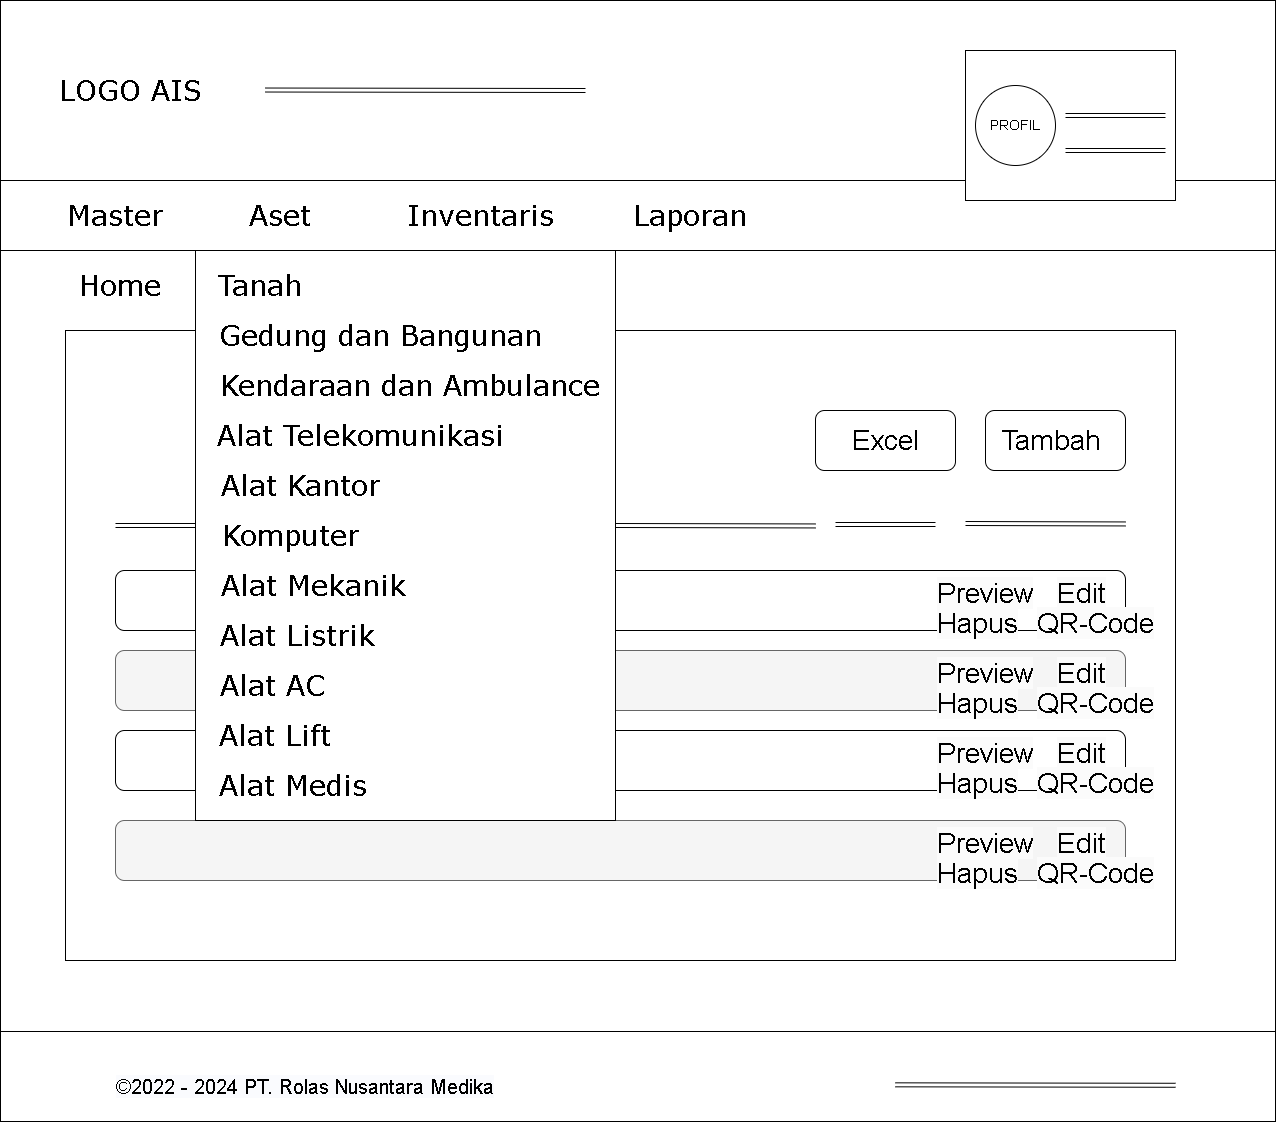

The diagram above was exported from draw.io. Its source (the exported page's mxGraphModel, read from the mxfile embedded in the PNG):
<mxGraphModel dx="3180" dy="2033" grid="1" gridSize="10" guides="1" tooltips="1" connect="1" arrows="1" fold="1" page="1" pageScale="1" pageWidth="1100" pageHeight="850" background="#ffffff" math="0" shadow="0">
  <root>
    <mxCell id="0" />
    <mxCell id="1" parent="0" />
    <mxCell id="h75nOR_dlJSUvkTw9N2a-3" value="" style="verticalLabelPosition=bottom;verticalAlign=top;html=1;shape=mxgraph.basic.rect;fillColor2=none;strokeWidth=1;size=20;indent=5;" parent="1" vertex="1">
      <mxGeometry x="-85" y="-100" width="1275" height="1120" as="geometry" />
    </mxCell>
    <mxCell id="nrxReU_BBb3MfC9fwXZN-2" value="" style="rounded=0;whiteSpace=wrap;html=1;" parent="1" vertex="1">
      <mxGeometry x="-85" y="931" width="1275" height="90" as="geometry" />
    </mxCell>
    <mxCell id="h75nOR_dlJSUvkTw9N2a-1" value="&lt;span style=&quot;font-family: Nunito, sans-serif; font-size: 20px; background-color: rgb(250, 251, 254);&quot;&gt;©2022 -&amp;nbsp;&lt;/span&gt;&lt;span style=&quot;font-family: Nunito, sans-serif; font-size: 20px; background-color: rgb(250, 251, 254);&quot;&gt;2024 PT. Rolas Nusantara Medika&lt;/span&gt;" style="text;html=1;align=center;verticalAlign=middle;whiteSpace=wrap;rounded=0;fontSize=20;" parent="1" vertex="1">
      <mxGeometry x="-70" y="971" width="580" height="30" as="geometry" />
    </mxCell>
    <mxCell id="nrxReU_BBb3MfC9fwXZN-1" value="" style="rounded=0;whiteSpace=wrap;html=1;" parent="1" vertex="1">
      <mxGeometry x="-85" y="-100" width="1275" height="180" as="geometry" />
    </mxCell>
    <mxCell id="677b7b8949515195-2" value="LOGO AIS" style="whiteSpace=wrap;html=1;rounded=0;shadow=0;labelBackgroundColor=none;strokeWidth=1;fontFamily=Verdana;fontSize=28;align=center;comic=1;fillColor=none;strokeColor=none;" parent="1" vertex="1">
      <mxGeometry x="-60" y="-35" width="210" height="50" as="geometry" />
    </mxCell>
    <mxCell id="nrxReU_BBb3MfC9fwXZN-5" value="" style="shape=link;html=1;rounded=0;exitX=0.647;exitY=0.961;exitDx=0;exitDy=0;exitPerimeter=0;" parent="1" edge="1">
      <mxGeometry width="100" relative="1" as="geometry">
        <mxPoint x="809.9249999999997" y="984.3299999999999" as="sourcePoint" />
        <mxPoint x="1090" y="984.77" as="targetPoint" />
      </mxGeometry>
    </mxCell>
    <mxCell id="nrxReU_BBb3MfC9fwXZN-6" value="" style="shape=link;html=1;rounded=0;" parent="1" edge="1">
      <mxGeometry width="100" relative="1" as="geometry">
        <mxPoint x="180" y="-10.47581421231218" as="sourcePoint" />
        <mxPoint x="500" y="-10" as="targetPoint" />
      </mxGeometry>
    </mxCell>
    <mxCell id="nrxReU_BBb3MfC9fwXZN-7" value="" style="rounded=0;whiteSpace=wrap;html=1;" parent="1" vertex="1">
      <mxGeometry x="-85" y="80" width="1275" height="70" as="geometry" />
    </mxCell>
    <mxCell id="nrxReU_BBb3MfC9fwXZN-8" value="" style="rounded=0;whiteSpace=wrap;html=1;" parent="1" vertex="1">
      <mxGeometry x="880" y="-50" width="210" height="150" as="geometry" />
    </mxCell>
    <mxCell id="nrxReU_BBb3MfC9fwXZN-9" value="&lt;font face=&quot;Verdana&quot;&gt;Master&amp;nbsp;&lt;/font&gt;" style="whiteSpace=wrap;html=1;rounded=0;shadow=0;labelBackgroundColor=none;strokeWidth=1;fontFamily=Verdana;fontSize=28;align=center;comic=1;fillColor=none;strokeColor=none;" parent="1" vertex="1">
      <mxGeometry x="-70" y="90" width="210" height="50" as="geometry" />
    </mxCell>
    <mxCell id="nrxReU_BBb3MfC9fwXZN-10" value="&lt;font face=&quot;Verdana&quot;&gt;Aset&lt;/font&gt;" style="whiteSpace=wrap;html=1;rounded=0;shadow=0;labelBackgroundColor=none;strokeWidth=1;fontFamily=Verdana;fontSize=28;align=center;comic=1;fillColor=none;strokeColor=none;" parent="1" vertex="1">
      <mxGeometry x="90" y="90" width="210" height="50" as="geometry" />
    </mxCell>
    <mxCell id="nrxReU_BBb3MfC9fwXZN-11" value="&lt;font face=&quot;Verdana&quot;&gt;Inventaris&lt;/font&gt;" style="whiteSpace=wrap;html=1;rounded=0;shadow=0;labelBackgroundColor=none;strokeWidth=1;fontFamily=Verdana;fontSize=28;align=center;comic=1;fillColor=none;strokeColor=none;" parent="1" vertex="1">
      <mxGeometry x="290" y="90" width="210" height="50" as="geometry" />
    </mxCell>
    <mxCell id="nrxReU_BBb3MfC9fwXZN-12" value="&lt;font face=&quot;Verdana&quot;&gt;Laporan&lt;/font&gt;" style="whiteSpace=wrap;html=1;rounded=0;shadow=0;labelBackgroundColor=none;strokeWidth=1;fontFamily=Verdana;fontSize=28;align=center;comic=1;fillColor=none;strokeColor=none;" parent="1" vertex="1">
      <mxGeometry x="500" y="90" width="210" height="50" as="geometry" />
    </mxCell>
    <mxCell id="nrxReU_BBb3MfC9fwXZN-13" value="" style="shape=link;html=1;rounded=0;" parent="1" edge="1">
      <mxGeometry width="100" relative="1" as="geometry">
        <mxPoint x="980" y="15.00418578768782" as="sourcePoint" />
        <mxPoint x="1080" y="15" as="targetPoint" />
      </mxGeometry>
    </mxCell>
    <mxCell id="nrxReU_BBb3MfC9fwXZN-14" value="" style="shape=link;html=1;rounded=0;" parent="1" edge="1">
      <mxGeometry width="100" relative="1" as="geometry">
        <mxPoint x="980" y="50.00418578768782" as="sourcePoint" />
        <mxPoint x="1080" y="50" as="targetPoint" />
      </mxGeometry>
    </mxCell>
    <mxCell id="nrxReU_BBb3MfC9fwXZN-15" value="&lt;font style=&quot;font-size: 14px;&quot;&gt;PROFIL&lt;/font&gt;" style="ellipse;whiteSpace=wrap;html=1;aspect=fixed;" parent="1" vertex="1">
      <mxGeometry x="890" y="-15" width="80" height="80" as="geometry" />
    </mxCell>
    <mxCell id="nrxReU_BBb3MfC9fwXZN-16" value="" style="rounded=0;whiteSpace=wrap;html=1;" parent="1" vertex="1">
      <mxGeometry x="-20" y="230" width="1110" height="630" as="geometry" />
    </mxCell>
    <mxCell id="nrxReU_BBb3MfC9fwXZN-22" value="&lt;font face=&quot;Verdana&quot;&gt;Home&lt;/font&gt;" style="whiteSpace=wrap;html=1;rounded=0;shadow=0;labelBackgroundColor=none;strokeWidth=1;fontFamily=Verdana;fontSize=28;align=center;comic=1;fillColor=none;strokeColor=none;" parent="1" vertex="1">
      <mxGeometry x="-70" y="160" width="210" height="50" as="geometry" />
    </mxCell>
    <mxCell id="X1HVRlElM7F8S1zo-2Kv-1" value="&lt;font face=&quot;Verdana&quot;&gt;Aset&lt;/font&gt;" style="whiteSpace=wrap;html=1;rounded=0;shadow=0;labelBackgroundColor=none;strokeWidth=1;fontFamily=Verdana;fontSize=28;align=center;comic=1;fillColor=none;strokeColor=none;" vertex="1" parent="1">
      <mxGeometry x="40" y="160" width="210" height="50" as="geometry" />
    </mxCell>
    <mxCell id="X1HVRlElM7F8S1zo-2Kv-7" style="edgeStyle=orthogonalEdgeStyle;rounded=0;orthogonalLoop=1;jettySize=auto;html=1;exitX=0.5;exitY=1;exitDx=0;exitDy=0;" edge="1" parent="1" source="X1HVRlElM7F8S1zo-2Kv-6" target="X1HVRlElM7F8S1zo-2Kv-6">
      <mxGeometry relative="1" as="geometry" />
    </mxCell>
    <mxCell id="X1HVRlElM7F8S1zo-2Kv-19" value="&lt;font style=&quot;font-size: 28px;&quot;&gt;Tambah&amp;nbsp;&lt;/font&gt;" style="rounded=1;whiteSpace=wrap;html=1;align=center;" vertex="1" parent="1">
      <mxGeometry x="900" y="310" width="140" height="60" as="geometry" />
    </mxCell>
    <mxCell id="X1HVRlElM7F8S1zo-2Kv-21" value="&lt;span style=&quot;font-size: 28px;&quot;&gt;Excel&lt;/span&gt;" style="rounded=1;whiteSpace=wrap;html=1;align=center;" vertex="1" parent="1">
      <mxGeometry x="730" y="310" width="140" height="60" as="geometry" />
    </mxCell>
    <mxCell id="X1HVRlElM7F8S1zo-2Kv-22" value="" style="shape=link;html=1;rounded=0;" edge="1" parent="1">
      <mxGeometry width="100" relative="1" as="geometry">
        <mxPoint x="880" y="423" as="sourcePoint" />
        <mxPoint x="1040" y="423.43999999999994" as="targetPoint" />
      </mxGeometry>
    </mxCell>
    <mxCell id="X1HVRlElM7F8S1zo-2Kv-24" value="" style="shape=link;html=1;rounded=0;" edge="1" parent="1">
      <mxGeometry width="100" relative="1" as="geometry">
        <mxPoint x="530" y="425" as="sourcePoint" />
        <mxPoint x="730" y="425.43999999999994" as="targetPoint" />
      </mxGeometry>
    </mxCell>
    <mxCell id="X1HVRlElM7F8S1zo-2Kv-25" value="" style="shape=link;html=1;rounded=0;" edge="1" parent="1">
      <mxGeometry width="100" relative="1" as="geometry">
        <mxPoint x="30" y="425" as="sourcePoint" />
        <mxPoint x="110" y="425" as="targetPoint" />
      </mxGeometry>
    </mxCell>
    <mxCell id="X1HVRlElM7F8S1zo-2Kv-26" value="" style="shape=link;html=1;rounded=0;" edge="1" parent="1">
      <mxGeometry width="100" relative="1" as="geometry">
        <mxPoint x="750" y="424" as="sourcePoint" />
        <mxPoint x="850" y="424" as="targetPoint" />
      </mxGeometry>
    </mxCell>
    <mxCell id="X1HVRlElM7F8S1zo-2Kv-27" value="" style="rounded=1;whiteSpace=wrap;html=1;align=center;" vertex="1" parent="1">
      <mxGeometry x="30" y="470" width="1010" height="60" as="geometry" />
    </mxCell>
    <mxCell id="X1HVRlElM7F8S1zo-2Kv-28" value="" style="rounded=1;whiteSpace=wrap;html=1;align=center;fontColor=#333333;fillColor=#f5f5f5;strokeColor=#666666;" vertex="1" parent="1">
      <mxGeometry x="30" y="550" width="1010" height="60" as="geometry" />
    </mxCell>
    <mxCell id="X1HVRlElM7F8S1zo-2Kv-29" value="" style="rounded=1;whiteSpace=wrap;html=1;align=center;" vertex="1" parent="1">
      <mxGeometry x="30" y="630" width="1010" height="60" as="geometry" />
    </mxCell>
    <mxCell id="X1HVRlElM7F8S1zo-2Kv-30" value="" style="rounded=1;whiteSpace=wrap;html=1;align=center;fillColor=#f5f5f5;fontColor=#333333;strokeColor=#666666;" vertex="1" parent="1">
      <mxGeometry x="30" y="720" width="1010" height="60" as="geometry" />
    </mxCell>
    <mxCell id="X1HVRlElM7F8S1zo-2Kv-3" value="" style="rounded=0;whiteSpace=wrap;html=1;" vertex="1" parent="1">
      <mxGeometry x="110" y="150" width="420" height="570" as="geometry" />
    </mxCell>
    <mxCell id="X1HVRlElM7F8S1zo-2Kv-4" value="Tanah" style="whiteSpace=wrap;html=1;rounded=0;shadow=0;labelBackgroundColor=none;strokeWidth=1;fontFamily=Verdana;fontSize=28;align=center;comic=1;fillColor=none;strokeColor=none;" vertex="1" parent="1">
      <mxGeometry x="70" y="160" width="210" height="50" as="geometry" />
    </mxCell>
    <mxCell id="X1HVRlElM7F8S1zo-2Kv-5" value="&lt;font face=&quot;Verdana&quot;&gt;Gedung dan Bangunan&lt;/font&gt;" style="whiteSpace=wrap;html=1;rounded=0;shadow=0;labelBackgroundColor=none;strokeWidth=1;fontFamily=Verdana;fontSize=28;align=center;comic=1;fillColor=none;strokeColor=none;" vertex="1" parent="1">
      <mxGeometry x="110" y="210" width="370" height="50" as="geometry" />
    </mxCell>
    <mxCell id="X1HVRlElM7F8S1zo-2Kv-6" value="&lt;font face=&quot;Verdana&quot;&gt;Kendaraan dan Ambulance&lt;/font&gt;" style="whiteSpace=wrap;html=1;rounded=0;shadow=0;labelBackgroundColor=none;strokeWidth=1;fontFamily=Verdana;fontSize=28;align=center;comic=1;fillColor=none;strokeColor=none;" vertex="1" parent="1">
      <mxGeometry x="110" y="260" width="430" height="50" as="geometry" />
    </mxCell>
    <mxCell id="X1HVRlElM7F8S1zo-2Kv-8" value="&lt;font face=&quot;Verdana&quot;&gt;Alat Telekomunikasi&lt;/font&gt;" style="whiteSpace=wrap;html=1;rounded=0;shadow=0;labelBackgroundColor=none;strokeWidth=1;fontFamily=Verdana;fontSize=28;align=center;comic=1;fillColor=none;strokeColor=none;" vertex="1" parent="1">
      <mxGeometry x="60" y="310" width="430" height="50" as="geometry" />
    </mxCell>
    <mxCell id="X1HVRlElM7F8S1zo-2Kv-9" value="&lt;font face=&quot;Verdana&quot;&gt;Alat Kantor&lt;/font&gt;" style="whiteSpace=wrap;html=1;rounded=0;shadow=0;labelBackgroundColor=none;strokeWidth=1;fontFamily=Verdana;fontSize=28;align=center;comic=1;fillColor=none;strokeColor=none;" vertex="1" parent="1">
      <mxGeometry y="360" width="430" height="50" as="geometry" />
    </mxCell>
    <mxCell id="X1HVRlElM7F8S1zo-2Kv-10" value="&lt;font face=&quot;Verdana&quot;&gt;Alat Listrik&lt;/font&gt;" style="whiteSpace=wrap;html=1;rounded=0;shadow=0;labelBackgroundColor=none;strokeWidth=1;fontFamily=Verdana;fontSize=28;align=center;comic=1;fillColor=none;strokeColor=none;" vertex="1" parent="1">
      <mxGeometry x="-3" y="510" width="430" height="50" as="geometry" />
    </mxCell>
    <mxCell id="X1HVRlElM7F8S1zo-2Kv-11" value="&lt;font face=&quot;Verdana&quot;&gt;Alat Mekanik&lt;/font&gt;" style="whiteSpace=wrap;html=1;rounded=0;shadow=0;labelBackgroundColor=none;strokeWidth=1;fontFamily=Verdana;fontSize=28;align=center;comic=1;fillColor=none;strokeColor=none;" vertex="1" parent="1">
      <mxGeometry x="13" y="460" width="430" height="50" as="geometry" />
    </mxCell>
    <mxCell id="X1HVRlElM7F8S1zo-2Kv-12" value="&lt;font face=&quot;Verdana&quot;&gt;Alat AC&lt;/font&gt;" style="whiteSpace=wrap;html=1;rounded=0;shadow=0;labelBackgroundColor=none;strokeWidth=1;fontFamily=Verdana;fontSize=28;align=center;comic=1;fillColor=none;strokeColor=none;" vertex="1" parent="1">
      <mxGeometry x="-28" y="560" width="430" height="50" as="geometry" />
    </mxCell>
    <mxCell id="X1HVRlElM7F8S1zo-2Kv-13" value="&lt;font face=&quot;Verdana&quot;&gt;Alat Lift&lt;/font&gt;" style="whiteSpace=wrap;html=1;rounded=0;shadow=0;labelBackgroundColor=none;strokeWidth=1;fontFamily=Verdana;fontSize=28;align=center;comic=1;fillColor=none;strokeColor=none;" vertex="1" parent="1">
      <mxGeometry x="-25" y="610" width="430" height="50" as="geometry" />
    </mxCell>
    <mxCell id="X1HVRlElM7F8S1zo-2Kv-14" value="&lt;font face=&quot;Verdana&quot;&gt;Alat Medis&lt;/font&gt;" style="whiteSpace=wrap;html=1;rounded=0;shadow=0;labelBackgroundColor=none;strokeWidth=1;fontFamily=Verdana;fontSize=28;align=center;comic=1;fillColor=none;strokeColor=none;" vertex="1" parent="1">
      <mxGeometry x="-7" y="660" width="430" height="50" as="geometry" />
    </mxCell>
    <mxCell id="X1HVRlElM7F8S1zo-2Kv-16" value="&lt;font face=&quot;Verdana&quot;&gt;Komputer&lt;/font&gt;" style="whiteSpace=wrap;html=1;rounded=0;shadow=0;labelBackgroundColor=none;strokeWidth=1;fontFamily=Verdana;fontSize=28;align=center;comic=1;fillColor=none;strokeColor=none;" vertex="1" parent="1">
      <mxGeometry x="-10" y="410" width="430" height="50" as="geometry" />
    </mxCell>
    <mxCell id="X1HVRlElM7F8S1zo-2Kv-32" value="&lt;span style=&quot;color: rgb(0, 0, 0); font-family: Helvetica; font-size: 28px; font-style: normal; font-variant-ligatures: normal; font-variant-caps: normal; font-weight: 400; letter-spacing: normal; orphans: 2; text-align: center; text-indent: 0px; text-transform: none; widows: 2; word-spacing: 0px; -webkit-text-stroke-width: 0px; white-space: normal; background-color: rgb(251, 251, 251); text-decoration-thickness: initial; text-decoration-style: initial; text-decoration-color: initial; display: inline !important; float: none;&quot;&gt;Preview&lt;/span&gt;" style="text;whiteSpace=wrap;html=1;" vertex="1" parent="1">
      <mxGeometry x="850" y="720" width="100" height="60" as="geometry" />
    </mxCell>
    <mxCell id="X1HVRlElM7F8S1zo-2Kv-33" value="&lt;span style=&quot;color: rgb(0, 0, 0); font-family: Helvetica; font-size: 28px; font-style: normal; font-variant-ligatures: normal; font-variant-caps: normal; font-weight: 400; letter-spacing: normal; orphans: 2; text-align: center; text-indent: 0px; text-transform: none; widows: 2; word-spacing: 0px; -webkit-text-stroke-width: 0px; white-space: normal; background-color: rgb(251, 251, 251); text-decoration-thickness: initial; text-decoration-style: initial; text-decoration-color: initial; display: inline !important; float: none;&quot;&gt;Edit&lt;/span&gt;" style="text;whiteSpace=wrap;html=1;" vertex="1" parent="1">
      <mxGeometry x="970" y="720" width="100" height="60" as="geometry" />
    </mxCell>
    <mxCell id="X1HVRlElM7F8S1zo-2Kv-34" value="&lt;span style=&quot;color: rgb(0, 0, 0); font-family: Helvetica; font-size: 28px; font-style: normal; font-variant-ligatures: normal; font-variant-caps: normal; font-weight: 400; letter-spacing: normal; orphans: 2; text-align: center; text-indent: 0px; text-transform: none; widows: 2; word-spacing: 0px; -webkit-text-stroke-width: 0px; white-space: normal; background-color: rgb(251, 251, 251); text-decoration-thickness: initial; text-decoration-style: initial; text-decoration-color: initial; display: inline !important; float: none;&quot;&gt;Hapus&lt;/span&gt;" style="text;whiteSpace=wrap;html=1;" vertex="1" parent="1">
      <mxGeometry x="850" y="750" width="100" height="60" as="geometry" />
    </mxCell>
    <mxCell id="X1HVRlElM7F8S1zo-2Kv-35" value="&lt;span style=&quot;color: rgb(0, 0, 0); font-family: Helvetica; font-size: 28px; font-style: normal; font-variant-ligatures: normal; font-variant-caps: normal; font-weight: 400; letter-spacing: normal; orphans: 2; text-align: center; text-indent: 0px; text-transform: none; widows: 2; word-spacing: 0px; -webkit-text-stroke-width: 0px; white-space: normal; background-color: rgb(251, 251, 251); text-decoration-thickness: initial; text-decoration-style: initial; text-decoration-color: initial; display: inline !important; float: none;&quot;&gt;QR-Code&lt;/span&gt;" style="text;whiteSpace=wrap;html=1;" vertex="1" parent="1">
      <mxGeometry x="950" y="750" width="120" height="60" as="geometry" />
    </mxCell>
    <mxCell id="X1HVRlElM7F8S1zo-2Kv-40" value="&lt;span style=&quot;color: rgb(0, 0, 0); font-family: Helvetica; font-size: 28px; font-style: normal; font-variant-ligatures: normal; font-variant-caps: normal; font-weight: 400; letter-spacing: normal; orphans: 2; text-align: center; text-indent: 0px; text-transform: none; widows: 2; word-spacing: 0px; -webkit-text-stroke-width: 0px; white-space: normal; background-color: rgb(251, 251, 251); text-decoration-thickness: initial; text-decoration-style: initial; text-decoration-color: initial; display: inline !important; float: none;&quot;&gt;Preview&lt;/span&gt;" style="text;whiteSpace=wrap;html=1;" vertex="1" parent="1">
      <mxGeometry x="850" y="630" width="100" height="60" as="geometry" />
    </mxCell>
    <mxCell id="X1HVRlElM7F8S1zo-2Kv-41" value="&lt;span style=&quot;color: rgb(0, 0, 0); font-family: Helvetica; font-size: 28px; font-style: normal; font-variant-ligatures: normal; font-variant-caps: normal; font-weight: 400; letter-spacing: normal; orphans: 2; text-align: center; text-indent: 0px; text-transform: none; widows: 2; word-spacing: 0px; -webkit-text-stroke-width: 0px; white-space: normal; background-color: rgb(251, 251, 251); text-decoration-thickness: initial; text-decoration-style: initial; text-decoration-color: initial; display: inline !important; float: none;&quot;&gt;Edit&lt;/span&gt;" style="text;whiteSpace=wrap;html=1;" vertex="1" parent="1">
      <mxGeometry x="970" y="630" width="100" height="60" as="geometry" />
    </mxCell>
    <mxCell id="X1HVRlElM7F8S1zo-2Kv-42" value="&lt;span style=&quot;color: rgb(0, 0, 0); font-family: Helvetica; font-size: 28px; font-style: normal; font-variant-ligatures: normal; font-variant-caps: normal; font-weight: 400; letter-spacing: normal; orphans: 2; text-align: center; text-indent: 0px; text-transform: none; widows: 2; word-spacing: 0px; -webkit-text-stroke-width: 0px; white-space: normal; background-color: rgb(251, 251, 251); text-decoration-thickness: initial; text-decoration-style: initial; text-decoration-color: initial; display: inline !important; float: none;&quot;&gt;Hapus&lt;/span&gt;" style="text;whiteSpace=wrap;html=1;" vertex="1" parent="1">
      <mxGeometry x="850" y="660" width="100" height="60" as="geometry" />
    </mxCell>
    <mxCell id="X1HVRlElM7F8S1zo-2Kv-43" value="&lt;span style=&quot;color: rgb(0, 0, 0); font-family: Helvetica; font-size: 28px; font-style: normal; font-variant-ligatures: normal; font-variant-caps: normal; font-weight: 400; letter-spacing: normal; orphans: 2; text-align: center; text-indent: 0px; text-transform: none; widows: 2; word-spacing: 0px; -webkit-text-stroke-width: 0px; white-space: normal; background-color: rgb(251, 251, 251); text-decoration-thickness: initial; text-decoration-style: initial; text-decoration-color: initial; display: inline !important; float: none;&quot;&gt;QR-Code&lt;/span&gt;" style="text;whiteSpace=wrap;html=1;" vertex="1" parent="1">
      <mxGeometry x="950" y="660" width="120" height="60" as="geometry" />
    </mxCell>
    <mxCell id="X1HVRlElM7F8S1zo-2Kv-44" value="&lt;span style=&quot;color: rgb(0, 0, 0); font-family: Helvetica; font-size: 28px; font-style: normal; font-variant-ligatures: normal; font-variant-caps: normal; font-weight: 400; letter-spacing: normal; orphans: 2; text-align: center; text-indent: 0px; text-transform: none; widows: 2; word-spacing: 0px; -webkit-text-stroke-width: 0px; white-space: normal; background-color: rgb(251, 251, 251); text-decoration-thickness: initial; text-decoration-style: initial; text-decoration-color: initial; display: inline !important; float: none;&quot;&gt;Preview&lt;/span&gt;" style="text;whiteSpace=wrap;html=1;" vertex="1" parent="1">
      <mxGeometry x="850" y="550" width="100" height="60" as="geometry" />
    </mxCell>
    <mxCell id="X1HVRlElM7F8S1zo-2Kv-45" value="&lt;span style=&quot;color: rgb(0, 0, 0); font-family: Helvetica; font-size: 28px; font-style: normal; font-variant-ligatures: normal; font-variant-caps: normal; font-weight: 400; letter-spacing: normal; orphans: 2; text-align: center; text-indent: 0px; text-transform: none; widows: 2; word-spacing: 0px; -webkit-text-stroke-width: 0px; white-space: normal; background-color: rgb(251, 251, 251); text-decoration-thickness: initial; text-decoration-style: initial; text-decoration-color: initial; display: inline !important; float: none;&quot;&gt;Edit&lt;/span&gt;" style="text;whiteSpace=wrap;html=1;" vertex="1" parent="1">
      <mxGeometry x="970" y="550" width="100" height="60" as="geometry" />
    </mxCell>
    <mxCell id="X1HVRlElM7F8S1zo-2Kv-46" value="&lt;span style=&quot;color: rgb(0, 0, 0); font-family: Helvetica; font-size: 28px; font-style: normal; font-variant-ligatures: normal; font-variant-caps: normal; font-weight: 400; letter-spacing: normal; orphans: 2; text-align: center; text-indent: 0px; text-transform: none; widows: 2; word-spacing: 0px; -webkit-text-stroke-width: 0px; white-space: normal; background-color: rgb(251, 251, 251); text-decoration-thickness: initial; text-decoration-style: initial; text-decoration-color: initial; display: inline !important; float: none;&quot;&gt;Hapus&lt;/span&gt;" style="text;whiteSpace=wrap;html=1;" vertex="1" parent="1">
      <mxGeometry x="850" y="580" width="100" height="60" as="geometry" />
    </mxCell>
    <mxCell id="X1HVRlElM7F8S1zo-2Kv-47" value="&lt;span style=&quot;color: rgb(0, 0, 0); font-family: Helvetica; font-size: 28px; font-style: normal; font-variant-ligatures: normal; font-variant-caps: normal; font-weight: 400; letter-spacing: normal; orphans: 2; text-align: center; text-indent: 0px; text-transform: none; widows: 2; word-spacing: 0px; -webkit-text-stroke-width: 0px; white-space: normal; background-color: rgb(251, 251, 251); text-decoration-thickness: initial; text-decoration-style: initial; text-decoration-color: initial; display: inline !important; float: none;&quot;&gt;QR-Code&lt;/span&gt;" style="text;whiteSpace=wrap;html=1;" vertex="1" parent="1">
      <mxGeometry x="950" y="580" width="120" height="60" as="geometry" />
    </mxCell>
    <mxCell id="X1HVRlElM7F8S1zo-2Kv-48" value="&lt;span style=&quot;color: rgb(0, 0, 0); font-family: Helvetica; font-size: 28px; font-style: normal; font-variant-ligatures: normal; font-variant-caps: normal; font-weight: 400; letter-spacing: normal; orphans: 2; text-align: center; text-indent: 0px; text-transform: none; widows: 2; word-spacing: 0px; -webkit-text-stroke-width: 0px; white-space: normal; background-color: rgb(251, 251, 251); text-decoration-thickness: initial; text-decoration-style: initial; text-decoration-color: initial; display: inline !important; float: none;&quot;&gt;Preview&lt;/span&gt;" style="text;whiteSpace=wrap;html=1;" vertex="1" parent="1">
      <mxGeometry x="850" y="470" width="100" height="60" as="geometry" />
    </mxCell>
    <mxCell id="X1HVRlElM7F8S1zo-2Kv-49" value="&lt;span style=&quot;color: rgb(0, 0, 0); font-family: Helvetica; font-size: 28px; font-style: normal; font-variant-ligatures: normal; font-variant-caps: normal; font-weight: 400; letter-spacing: normal; orphans: 2; text-align: center; text-indent: 0px; text-transform: none; widows: 2; word-spacing: 0px; -webkit-text-stroke-width: 0px; white-space: normal; background-color: rgb(251, 251, 251); text-decoration-thickness: initial; text-decoration-style: initial; text-decoration-color: initial; display: inline !important; float: none;&quot;&gt;Edit&lt;/span&gt;" style="text;whiteSpace=wrap;html=1;" vertex="1" parent="1">
      <mxGeometry x="970" y="470" width="100" height="60" as="geometry" />
    </mxCell>
    <mxCell id="X1HVRlElM7F8S1zo-2Kv-50" value="&lt;span style=&quot;color: rgb(0, 0, 0); font-family: Helvetica; font-size: 28px; font-style: normal; font-variant-ligatures: normal; font-variant-caps: normal; font-weight: 400; letter-spacing: normal; orphans: 2; text-align: center; text-indent: 0px; text-transform: none; widows: 2; word-spacing: 0px; -webkit-text-stroke-width: 0px; white-space: normal; background-color: rgb(251, 251, 251); text-decoration-thickness: initial; text-decoration-style: initial; text-decoration-color: initial; display: inline !important; float: none;&quot;&gt;Hapus&lt;/span&gt;" style="text;whiteSpace=wrap;html=1;" vertex="1" parent="1">
      <mxGeometry x="850" y="500" width="100" height="60" as="geometry" />
    </mxCell>
    <mxCell id="X1HVRlElM7F8S1zo-2Kv-51" value="&lt;span style=&quot;color: rgb(0, 0, 0); font-family: Helvetica; font-size: 28px; font-style: normal; font-variant-ligatures: normal; font-variant-caps: normal; font-weight: 400; letter-spacing: normal; orphans: 2; text-align: center; text-indent: 0px; text-transform: none; widows: 2; word-spacing: 0px; -webkit-text-stroke-width: 0px; white-space: normal; background-color: rgb(251, 251, 251); text-decoration-thickness: initial; text-decoration-style: initial; text-decoration-color: initial; display: inline !important; float: none;&quot;&gt;QR-Code&lt;/span&gt;" style="text;whiteSpace=wrap;html=1;" vertex="1" parent="1">
      <mxGeometry x="950" y="500" width="120" height="60" as="geometry" />
    </mxCell>
  </root>
</mxGraphModel>